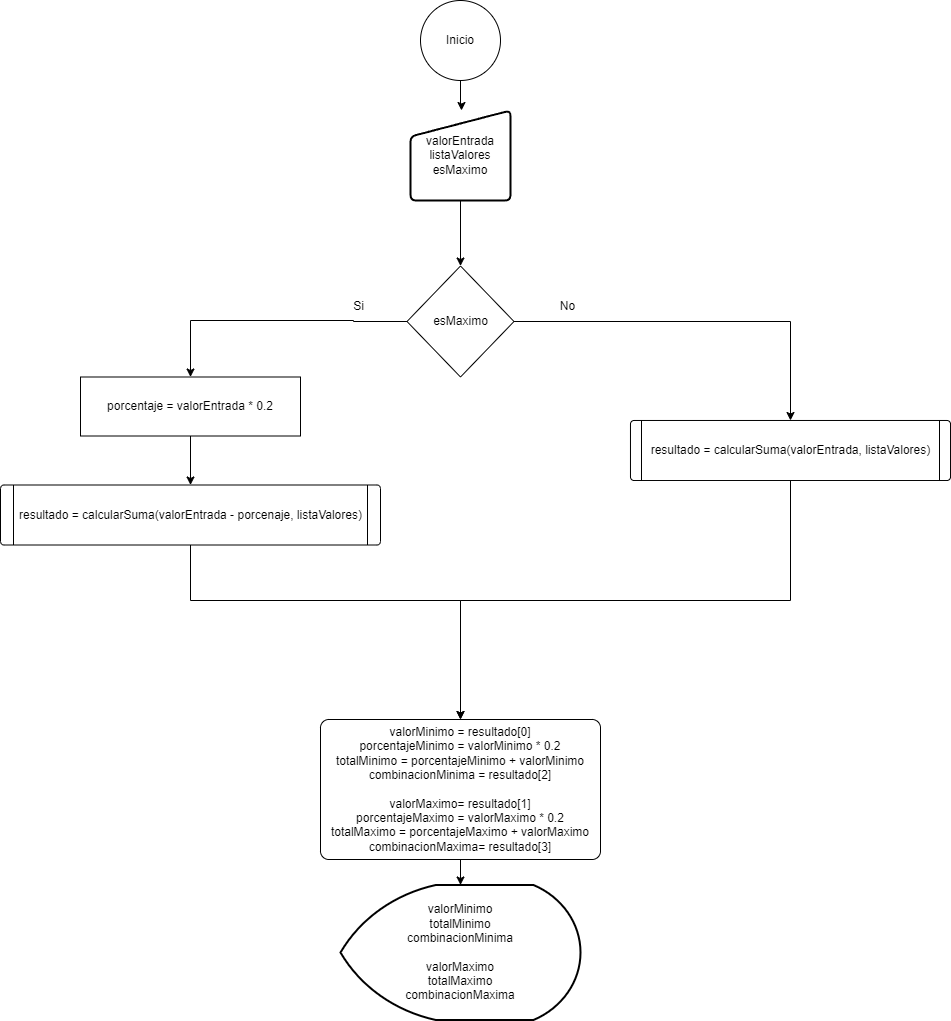

The diagram above was exported from draw.io. Its source (the exported page's mxGraphModel, read from the mxfile embedded in the PNG):
<mxGraphModel dx="2054" dy="657" grid="1" gridSize="10" guides="1" tooltips="1" connect="1" arrows="1" fold="1" page="1" pageScale="1" pageWidth="827" pageHeight="1169" math="0" shadow="0">
  <root>
    <mxCell id="0" />
    <mxCell id="1" parent="0" />
    <mxCell id="egL_sWa_7jCejUHA2Vvy-3" value="" style="edgeStyle=orthogonalEdgeStyle;rounded=0;orthogonalLoop=1;jettySize=auto;html=1;" parent="1" source="egL_sWa_7jCejUHA2Vvy-1" target="tw6S_ERmD_Fz_7msdv_T-1" edge="1">
      <mxGeometry relative="1" as="geometry">
        <mxPoint x="350" y="170" as="targetPoint" />
        <Array as="points">
          <mxPoint x="350" y="145" />
          <mxPoint x="351" y="145" />
          <mxPoint x="351" y="195" />
        </Array>
      </mxGeometry>
    </mxCell>
    <mxCell id="egL_sWa_7jCejUHA2Vvy-1" value="Inicio" style="ellipse;whiteSpace=wrap;html=1;aspect=fixed;" parent="1" vertex="1">
      <mxGeometry x="310" y="40" width="80" height="80" as="geometry" />
    </mxCell>
    <mxCell id="egL_sWa_7jCejUHA2Vvy-5" value="" style="edgeStyle=orthogonalEdgeStyle;rounded=0;orthogonalLoop=1;jettySize=auto;html=1;exitX=0.5;exitY=1;exitDx=0;exitDy=0;" parent="1" source="tw6S_ERmD_Fz_7msdv_T-1" target="egL_sWa_7jCejUHA2Vvy-4" edge="1">
      <mxGeometry relative="1" as="geometry" />
    </mxCell>
    <mxCell id="egL_sWa_7jCejUHA2Vvy-11" value="" style="edgeStyle=orthogonalEdgeStyle;rounded=0;orthogonalLoop=1;jettySize=auto;html=1;entryX=0.5;entryY=0;entryDx=0;entryDy=0;" parent="1" source="egL_sWa_7jCejUHA2Vvy-4" target="egL_sWa_7jCejUHA2Vvy-10" edge="1">
      <mxGeometry relative="1" as="geometry">
        <Array as="points">
          <mxPoint x="243" y="361" />
          <mxPoint x="80" y="360" />
        </Array>
      </mxGeometry>
    </mxCell>
    <mxCell id="egL_sWa_7jCejUHA2Vvy-4" value="esMaximo" style="rhombus;whiteSpace=wrap;html=1;" parent="1" vertex="1">
      <mxGeometry x="296.5" y="305.5" width="107" height="111" as="geometry" />
    </mxCell>
    <mxCell id="tw6S_ERmD_Fz_7msdv_T-24" style="edgeStyle=orthogonalEdgeStyle;rounded=0;orthogonalLoop=1;jettySize=auto;html=1;exitX=0;exitY=1;exitDx=0;exitDy=0;fontFamily=Helvetica;fontSize=12;fontColor=default;" edge="1" parent="1" source="egL_sWa_7jCejUHA2Vvy-9" target="tw6S_ERmD_Fz_7msdv_T-20">
      <mxGeometry relative="1" as="geometry">
        <Array as="points">
          <mxPoint x="680" y="361" />
        </Array>
      </mxGeometry>
    </mxCell>
    <mxCell id="egL_sWa_7jCejUHA2Vvy-9" value="No" style="text;strokeColor=none;align=center;fillColor=none;html=1;verticalAlign=middle;whiteSpace=wrap;rounded=0;" parent="1" vertex="1">
      <mxGeometry x="403.5" y="331" width="106.5" height="30" as="geometry" />
    </mxCell>
    <mxCell id="tw6S_ERmD_Fz_7msdv_T-13" style="edgeStyle=orthogonalEdgeStyle;rounded=0;orthogonalLoop=1;jettySize=auto;html=1;exitX=0.5;exitY=1;exitDx=0;exitDy=0;entryX=0.5;entryY=0;entryDx=0;entryDy=0;fontFamily=Helvetica;fontSize=12;fontColor=default;" edge="1" parent="1" source="egL_sWa_7jCejUHA2Vvy-10" target="tw6S_ERmD_Fz_7msdv_T-9">
      <mxGeometry relative="1" as="geometry" />
    </mxCell>
    <mxCell id="egL_sWa_7jCejUHA2Vvy-10" value="porcentaje = valorEntrada * 0.2&lt;br&gt;" style="whiteSpace=wrap;html=1;" parent="1" vertex="1">
      <mxGeometry x="-30" y="416.5" width="220" height="59" as="geometry" />
    </mxCell>
    <mxCell id="egL_sWa_7jCejUHA2Vvy-22" value="&lt;br&gt;&lt;div style=&quot;border-color: var(--border-color); color: rgb(0, 0, 0); font-family: Helvetica; font-size: 12px; font-style: normal; font-variant-ligatures: normal; font-variant-caps: normal; font-weight: 400; letter-spacing: normal; orphans: 2; text-align: center; text-indent: 0px; text-transform: none; widows: 2; word-spacing: 0px; -webkit-text-stroke-width: 0px; background-color: rgb(251, 251, 251); text-decoration-thickness: initial; text-decoration-style: initial; text-decoration-color: initial;&quot;&gt;&lt;/div&gt;&lt;div&gt;valorMinimo&lt;/div&gt;&lt;div&gt;totalMinimo&lt;/div&gt;&lt;div&gt;combinacionMinima&lt;/div&gt;&lt;div&gt;&lt;br&gt;&lt;/div&gt;&lt;div&gt;valorMaximo&lt;/div&gt;&lt;div&gt;totalMaximo&lt;/div&gt;&lt;div&gt;combinacionMaxima&lt;/div&gt;&lt;div&gt;&lt;br&gt;&lt;/div&gt;" style="strokeWidth=2;html=1;shape=mxgraph.flowchart.display;whiteSpace=wrap;" parent="1" vertex="1">
      <mxGeometry x="230" y="924.5" width="240" height="135" as="geometry" />
    </mxCell>
    <mxCell id="egL_sWa_7jCejUHA2Vvy-24" value="Si" style="text;strokeColor=none;align=center;fillColor=none;html=1;verticalAlign=middle;whiteSpace=wrap;rounded=0;" parent="1" vertex="1">
      <mxGeometry x="200" y="331" width="96.5" height="30" as="geometry" />
    </mxCell>
    <mxCell id="tw6S_ERmD_Fz_7msdv_T-1" value="valorEntrada&lt;br&gt;listaValores&lt;br&gt;esMaximo" style="html=1;strokeWidth=2;shape=manualInput;whiteSpace=wrap;rounded=1;size=26;arcSize=11;" vertex="1" parent="1">
      <mxGeometry x="300" y="150" width="100" height="90" as="geometry" />
    </mxCell>
    <mxCell id="tw6S_ERmD_Fz_7msdv_T-16" value="" style="edgeStyle=orthogonalEdgeStyle;rounded=0;orthogonalLoop=1;jettySize=auto;html=1;fontFamily=Helvetica;fontSize=12;fontColor=default;" edge="1" parent="1" source="tw6S_ERmD_Fz_7msdv_T-9" target="tw6S_ERmD_Fz_7msdv_T-15">
      <mxGeometry relative="1" as="geometry">
        <Array as="points">
          <mxPoint x="80" y="640" />
          <mxPoint x="350" y="640" />
        </Array>
      </mxGeometry>
    </mxCell>
    <mxCell id="tw6S_ERmD_Fz_7msdv_T-9" value="resultado = calcularSuma(valorEntrada - porcenaje, listaValores)" style="verticalLabelPosition=middle;verticalAlign=middle;html=1;shape=process;whiteSpace=wrap;rounded=1;size=0.03333333333333333;arcSize=6;labelPosition=center;align=center;" vertex="1" parent="1">
      <mxGeometry x="-110" y="524.5" width="380" height="60" as="geometry" />
    </mxCell>
    <mxCell id="tw6S_ERmD_Fz_7msdv_T-15" value="&lt;div&gt;valorMinimo = resultado[0]&lt;/div&gt;&lt;div&gt;porcentajeMinimo = valorMinimo * 0.2&lt;/div&gt;&lt;div&gt;totalMinimo = porcentajeMinimo + valorMinimo&lt;/div&gt;&lt;div&gt;combinacionMinima = resultado[2]&lt;/div&gt;&lt;div&gt;&lt;span style=&quot;background-color: initial;&quot;&gt;&lt;br&gt;&lt;/span&gt;&lt;/div&gt;&lt;div&gt;&lt;span style=&quot;background-color: initial;&quot;&gt;valorMaximo= resultado[1]&lt;/span&gt;&lt;br&gt;&lt;/div&gt;&lt;div&gt;porcentajeMaximo = valorMaximo * 0.2&lt;span style=&quot;background-color: initial;&quot;&gt;&lt;br&gt;&lt;/span&gt;&lt;/div&gt;&lt;div&gt;totalMaximo = porcentajeMaximo + valorMaximo&lt;/div&gt;&lt;div&gt;combinacionMaxima= resultado[3]&lt;/div&gt;" style="whiteSpace=wrap;html=1;rounded=1;arcSize=6;align=center;" vertex="1" parent="1">
      <mxGeometry x="210" y="759" width="280" height="140" as="geometry" />
    </mxCell>
    <mxCell id="tw6S_ERmD_Fz_7msdv_T-19" style="edgeStyle=orthogonalEdgeStyle;rounded=0;orthogonalLoop=1;jettySize=auto;html=1;exitX=0.5;exitY=1;exitDx=0;exitDy=0;entryX=0.5;entryY=0;entryDx=0;entryDy=0;entryPerimeter=0;fontFamily=Helvetica;fontSize=12;fontColor=default;" edge="1" parent="1" source="tw6S_ERmD_Fz_7msdv_T-15" target="egL_sWa_7jCejUHA2Vvy-22">
      <mxGeometry relative="1" as="geometry" />
    </mxCell>
    <mxCell id="tw6S_ERmD_Fz_7msdv_T-26" style="edgeStyle=orthogonalEdgeStyle;rounded=0;orthogonalLoop=1;jettySize=auto;html=1;exitX=0.5;exitY=1;exitDx=0;exitDy=0;entryX=0.5;entryY=0;entryDx=0;entryDy=0;fontFamily=Helvetica;fontSize=12;fontColor=default;" edge="1" parent="1" source="tw6S_ERmD_Fz_7msdv_T-20" target="tw6S_ERmD_Fz_7msdv_T-15">
      <mxGeometry relative="1" as="geometry">
        <Array as="points">
          <mxPoint x="680" y="640" />
          <mxPoint x="350" y="640" />
        </Array>
      </mxGeometry>
    </mxCell>
    <mxCell id="tw6S_ERmD_Fz_7msdv_T-20" value="resultado = calcularSuma(valorEntrada, listaValores)" style="verticalLabelPosition=middle;verticalAlign=middle;html=1;shape=process;whiteSpace=wrap;rounded=1;size=0.03333333333333333;arcSize=6;labelPosition=center;align=center;" vertex="1" parent="1">
      <mxGeometry x="520" y="460" width="320" height="60" as="geometry" />
    </mxCell>
  </root>
</mxGraphModel>